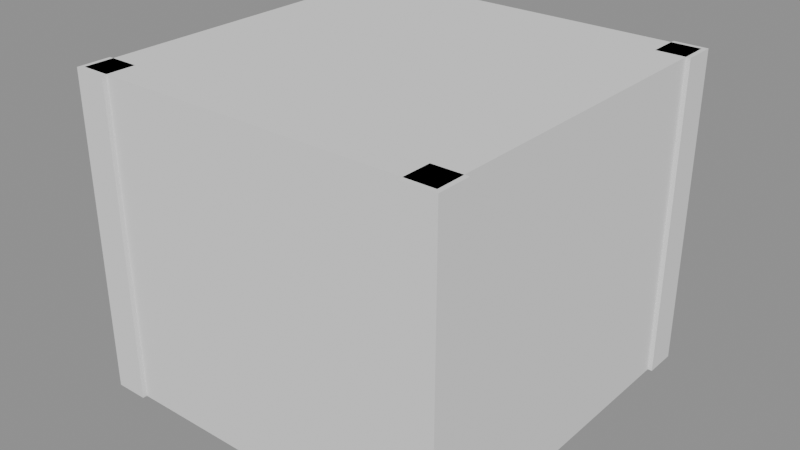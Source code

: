 # Source: parcel50.blend  (saved by Blender 5.2.44; exported with 4.5.12 LTS)
import bpy
from mathutils import Matrix  # noqa: F401  (used for matrix-valued properties, if any)

bpy.ops.wm.read_factory_settings(use_empty=True)
scene = bpy.context.scene
scene.name = 'Scene'

# ---- meshes
me_parcel50 = bpy.data.meshes.new('parcel50')
me_parcel50.from_pydata([(-0.4487, -0.4487, 0.0), (-0.4487, -0.4487, 0.7718), (-0.4487, 0.4487, 0.0), (-0.4487, 0.4487, 0.7718), (0.4487, -0.4487, 0.0), (0.4487, -0.4487, 0.7718), (0.4487, 0.4487, 0.0), (0.4487, 0.4487, 0.7718), (-0.4595, -0.4595, 0.0), (-0.4595, -0.4595, 0.7718), (-0.4595, -0.3787, 0.0), (-0.4595, -0.3787, 0.7718), (-0.3787, -0.4595, 0.0), (-0.3787, -0.4595, 0.7718), (-0.3787, -0.3787, 0.0), (-0.3787, -0.3787, 0.7718), (-0.4595, 0.3787, 0.0), (-0.4595, 0.3787, 0.7718), (-0.4595, 0.4595, 0.0), (-0.4595, 0.4595, 0.7718), (-0.3787, 0.3787, 0.0), (-0.3787, 0.3787, 0.7718), (-0.3787, 0.4595, 0.0), (-0.3787, 0.4595, 0.7718), (0.3787, -0.4595, 0.0), (0.3787, -0.4595, 0.7718), (0.3787, -0.3787, 0.0), (0.3787, -0.3787, 0.7718), (0.4595, -0.4595, 0.0), (0.4595, -0.4595, 0.7718), (0.4595, -0.3787, 0.0), (0.4595, -0.3787, 0.7718), (0.3787, 0.3787, 0.0), (0.3787, 0.3787, 0.7718), (0.3787, 0.4595, 0.0), (0.3787, 0.4595, 0.7718), (0.4595, 0.3787, 0.0), (0.4595, 0.3787, 0.7718), (0.4595, 0.4595, 0.0), (0.4595, 0.4595, 0.7718)], [], [(0, 1, 3, 2), (2, 3, 7, 6), (6, 7, 5, 4), (4, 5, 1, 0), (2, 6, 4, 0), (7, 3, 1, 5), (8, 9, 11, 10), (10, 11, 15, 14), (14, 15, 13, 12), (12, 13, 9, 8), (10, 14, 12, 8), (15, 11, 9, 13), (16, 17, 19, 18), (18, 19, 23, 22), (22, 23, 21, 20), (20, 21, 17, 16), (18, 22, 20, 16), (23, 19, 17, 21), (24, 25, 27, 26), (26, 27, 31, 30), (30, 31, 29, 28), (28, 29, 25, 24), (26, 30, 28, 24), (31, 27, 25, 29), (32, 33, 35, 34), (34, 35, 39, 38), (38, 39, 37, 36), (36, 37, 33, 32), (34, 38, 36, 32), (39, 35, 33, 37)])
_uv = me_parcel50.uv_layers.new(name='Float2')
_uv.uv.foreach_set('vector', [0.004, 0.334, 0.004, 0.661, 0.3293, 0.661, 0.3293, 0.334, 0.3373, 0.669, 0.3373, 0.996, 0.6627, 0.996, 0.6627, 0.669, 0.3293, 0.669, 0.3293, 0.996, 0.004, 0.996, 0.004, 0.669, 0.996, 0.669, 0.996, 0.996, 0.6707, 0.996, 0.6707, 0.669, 0.6707, 0.661, 0.996, 0.661, 0.996, 0.334, 0.6707, 0.334, 0.6627, 0.661, 0.3373, 0.661, 0.3373, 0.334, 0.6627, 0.334, 0.504, 0.004, 0.504, 0.326, 0.996, 0.326, 0.996, 0.004, 0.504, 0.004, 0.504, 0.326, 0.996, 0.326, 0.996, 0.004, 0.996, 0.004, 0.996, 0.326, 0.504, 0.326, 0.504, 0.004, 0.996, 0.004, 0.996, 0.326, 0.504, 0.326, 0.504, 0.004, 0.504, 0.326, 0.996, 0.326, 0.996, 0.004, 0.504, 0.004, 0.996, 0.326, 0.504, 0.326, 0.504, 0.004, 0.996, 0.004, 0.504, 0.004, 0.504, 0.326, 0.996, 0.326, 0.996, 0.004, 0.504, 0.004, 0.504, 0.326, 0.996, 0.326, 0.996, 0.004, 0.996, 0.004, 0.996, 0.326, 0.504, 0.326, 0.504, 0.004, 0.996, 0.004, 0.996, 0.326, 0.504, 0.326, 0.504, 0.004, 0.504, 0.326, 0.996, 0.326, 0.996, 0.004, 0.504, 0.004, 0.996, 0.326, 0.504, 0.326, 0.504, 0.004, 0.996, 0.004, 0.504, 0.004, 0.504, 0.326, 0.996, 0.326, 0.996, 0.004, 0.504, 0.004, 0.504, 0.326, 0.996, 0.326, 0.996, 0.004, 0.996, 0.004, 0.996, 0.326, 0.504, 0.326, 0.504, 0.004, 0.996, 0.004, 0.996, 0.326, 0.504, 0.326, 0.504, 0.004, 0.504, 0.326, 0.996, 0.326, 0.996, 0.004, 0.504, 0.004, 0.996, 0.326, 0.504, 0.326, 0.504, 0.004, 0.996, 0.004, 0.504, 0.004, 0.504, 0.326, 0.996, 0.326, 0.996, 0.004, 0.504, 0.004, 0.504, 0.326, 0.996, 0.326, 0.996, 0.004, 0.996, 0.004, 0.996, 0.326, 0.504, 0.326, 0.504, 0.004, 0.996, 0.004, 0.996, 0.326, 0.504, 0.326, 0.504, 0.004, 0.504, 0.326, 0.996, 0.326, 0.996, 0.004, 0.504, 0.004, 0.996, 0.326, 0.504, 0.326, 0.504, 0.004, 0.996, 0.004])
me_parcel50.update()

# ---- objects
ob_parcel50 = bpy.data.objects.new('parcel50', me_parcel50)

# ---- transforms, parenting, visibility, modifiers, constraints
ob_parcel50.location = (0.0, 0.0, 0.0)

# ---- collection membership
scene.collection.objects.link(ob_parcel50)

# ---- scene / render settings (as saved in the file)
scene.frame_start = 1; scene.frame_end = 250; scene.frame_set(1)
scene.render.engine = 'BLENDER_EEVEE_NEXT'
scene.render.bake_bias = 0.0
scene.render.bake_samples = 0
scene.render.compositor_device = 'GPU'
scene.eevee.use_volume_custom_range = False
scene.eevee.fast_gi_thickness_near = 0.1
scene.eevee.fast_gi_thickness_far = 0.0
scene.eevee.ray_tracing_options.screen_trace_thickness = 0.1
bpy.context.view_layer.update()

# ---- added for rendering (the .blend has no active camera and no usable light): camera, sun + grey world if the file has none
cam_auto = bpy.data.cameras.new('AutoCamera')
cam_auto.lens = 50.0
cam_auto.sensor_width = 36.0
cam_auto.clip_end = 1000.0
ob_auto_camera = bpy.data.objects.new('AutoCamera', cam_auto)
scene.collection.objects.link(ob_auto_camera)
ob_auto_camera.location = (1.39844, -1.67813, 1.50463)
ob_auto_camera.rotation_euler = (1.09748, -7.21219e-08, 0.694738)
scene.camera = ob_auto_camera
light_auto_sun = bpy.data.lights.new('AutoSun', 'SUN')
light_auto_sun.energy = 3.0
light_auto_sun.angle = 0.0523599
ob_auto_sun = bpy.data.objects.new('AutoSun', light_auto_sun)
scene.collection.objects.link(ob_auto_sun)
ob_auto_sun.rotation_euler = (0.872665, 0.174533, 0.523599)
if scene.world is None:
    world_auto = bpy.data.worlds.new('AutoWorld')
    world_auto.color = (0.3, 0.3, 0.3)
    scene.world = world_auto
bpy.context.view_layer.update()
